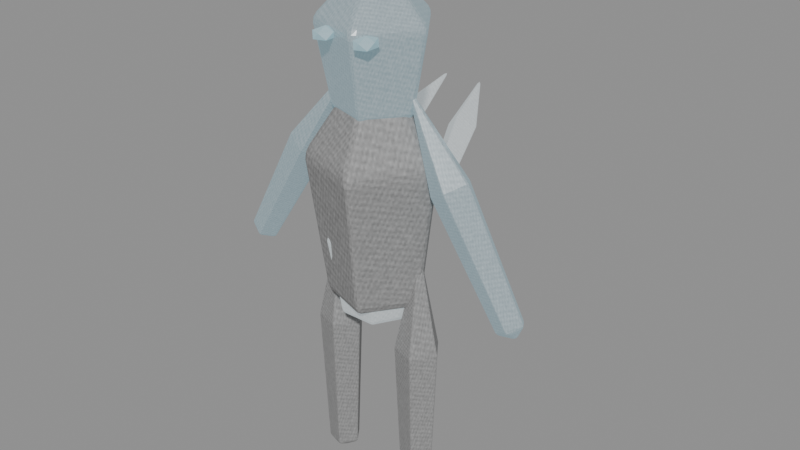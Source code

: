 # Source: deep-fracture-creature-Shardling-frost.blend  (saved by Blender 5.0.118; exported with 4.5.12 LTS)
import bpy
from mathutils import Matrix  # noqa: F401  (used for matrix-valued properties, if any)

bpy.ops.wm.read_factory_settings(use_empty=True)
scene = bpy.context.scene
scene.name = 'Scene'

# ---- images (referenced by path relative to the original .blend; pixels are not part of the script)
import os
ASSET_DIR = os.environ.get("B2B_ASSET_DIR", "")  # directory of the original .blend (textures are referenced by path, not embedded)
HERE = os.path.dirname(os.path.abspath(__file__))  # packed textures are extracted next to this script under _unpacked/

def load_image(name, relpath, width, height, colorspace="sRGB"):
    """Load a texture the original file referenced (path relative to the .blend, or extracted next to this script)."""
    p = next((c for c in (os.path.join(HERE, relpath), os.path.join(ASSET_DIR, relpath)) if relpath and os.path.exists(c)), "")
    if p:
        img = bpy.data.images.load(p, check_existing=True)
        img.name = name
    else:  # same state as the original file: an image datablock whose file is absent (Cycles renders it pink)
        img = bpy.data.images.new(name, width, height)
        img.source = "FILE"
        img.filepath = "//" + (relpath or name)
    img.colorspace_settings.name = colorspace
    return img
img_creature_crystal = load_image('creature-crystal', '_unpacked/a024851ca806c911.3cb11d8b.png', 256, 256, 'sRGB')
img_creature_carapace = load_image('creature-carapace', '_unpacked/47c10eca8ccae7da.a38ddbaa.png', 256, 256, 'sRGB')

# ---- materials (node trees are filled in below, after node groups)
mat_export_source_crystal = bpy.data.materials.new('export-source.crystal')
mat_export_source_crystal.use_backface_culling = True
mat_export_source_001_carapace = bpy.data.materials.new('export-source.001.carapace')
mat_export_source_001_carapace.use_backface_culling = True
mat_export_source_002_carapace = bpy.data.materials.new('export-source.002.carapace')
mat_export_source_002_carapace.use_backface_culling = True
mat_export_source_carapace = bpy.data.materials.new('export-source.carapace')
mat_export_source_carapace.use_backface_culling = True
mat_inset_elemental_eyes_crystal = bpy.data.materials.new('inset-elemental-eyes.crystal')

# ---- material node trees
mat_export_source_crystal.use_nodes = True; mat_export_source_crystal.node_tree.nodes.clear()
_N = mat_export_source_crystal.node_tree.nodes; _L = mat_export_source_crystal.node_tree.links
n0 = _N.new('ShaderNodeBsdfPrincipled'); n0.name = 'Principled BSDF'; n0.location = (-200, 100)
n0.inputs[1].default_value = 0.18
n0.inputs[2].default_value = 0.24
n0.inputs[27].default_value = (1.156, 1.324, 1.4, 1.0)
n0.inputs[28].default_value = 0.28
n1 = _N.new('ShaderNodeOutputMaterial'); n1.name = 'Material Output'; n1.location = (200, 100)
n2 = _N.new('ShaderNodeTexImage'); n2.name = 'Image Texture'; n2.location = (0, 0)
n2.image = img_creature_crystal
_L.new(n0.outputs[0], n1.inputs[0])
_L.new(n2.outputs[0], n0.inputs[0])
n1.is_active_output = True
mat_export_source_001_carapace.use_nodes = True; mat_export_source_001_carapace.node_tree.nodes.clear()
_N = mat_export_source_001_carapace.node_tree.nodes; _L = mat_export_source_001_carapace.node_tree.links
n0 = _N.new('ShaderNodeBsdfPrincipled'); n0.name = 'Principled BSDF'; n0.location = (-200, 100)
n0.inputs[1].default_value = 0.12
n0.inputs[2].default_value = 0.78
n0.inputs[27].default_value = (0.105, 0.205, 0.25, 1.0)
n1 = _N.new('ShaderNodeOutputMaterial'); n1.name = 'Material Output'; n1.location = (200, 100)
n2 = _N.new('ShaderNodeTexImage'); n2.name = 'Image Texture'; n2.location = (0, 0)
n2.image = img_creature_carapace
_L.new(n0.outputs[0], n1.inputs[0])
_L.new(n2.outputs[0], n0.inputs[0])
n1.is_active_output = True
mat_export_source_002_carapace.use_nodes = True; mat_export_source_002_carapace.node_tree.nodes.clear()
_N = mat_export_source_002_carapace.node_tree.nodes; _L = mat_export_source_002_carapace.node_tree.links
n0 = _N.new('ShaderNodeBsdfPrincipled'); n0.name = 'Principled BSDF'; n0.location = (-200, 100)
n0.inputs[1].default_value = 0.18
n0.inputs[2].default_value = 0.24
n0.inputs[27].default_value = (0.336, 0.656, 0.8, 1.0)
n0.inputs[28].default_value = 0.28
n1 = _N.new('ShaderNodeOutputMaterial'); n1.name = 'Material Output'; n1.location = (200, 100)
n2 = _N.new('ShaderNodeTexImage'); n2.name = 'Image Texture'; n2.location = (0, 0)
n2.image = img_creature_carapace
_L.new(n0.outputs[0], n1.inputs[0])
_L.new(n2.outputs[0], n0.inputs[0])
n1.is_active_output = True
mat_export_source_carapace.use_nodes = True; mat_export_source_carapace.node_tree.nodes.clear()
_N = mat_export_source_carapace.node_tree.nodes; _L = mat_export_source_carapace.node_tree.links
n0 = _N.new('ShaderNodeBsdfPrincipled'); n0.name = 'Principled BSDF'; n0.location = (-200, 100)
n0.inputs[1].default_value = 0.18
n0.inputs[2].default_value = 0.24
n0.inputs[27].default_value = (1.156, 1.324, 1.4, 1.0)
n0.inputs[28].default_value = 0.28
n1 = _N.new('ShaderNodeOutputMaterial'); n1.name = 'Material Output'; n1.location = (200, 100)
n2 = _N.new('ShaderNodeTexImage'); n2.name = 'Image Texture'; n2.location = (0, 0)
n2.image = img_creature_carapace
_L.new(n0.outputs[0], n1.inputs[0])
_L.new(n2.outputs[0], n0.inputs[0])
n1.is_active_output = True
mat_inset_elemental_eyes_crystal.use_nodes = True; mat_inset_elemental_eyes_crystal.node_tree.nodes.clear()
_N = mat_inset_elemental_eyes_crystal.node_tree.nodes; _L = mat_inset_elemental_eyes_crystal.node_tree.links
n0 = _N.new('ShaderNodeBsdfPrincipled'); n0.name = 'Principled BSDF'; n0.location = (-200, 100)
n0.inputs[27].default_value = (0.25, 0.65, 0.8, 1.0)
n0.inputs[28].default_value = 0.45
n1 = _N.new('ShaderNodeOutputMaterial'); n1.name = 'Material Output'; n1.location = (200, 100)
n2 = _N.new('ShaderNodeTexImage'); n2.name = 'Image Texture'; n2.location = (0, 0)
n2.image = img_creature_crystal
_L.new(n0.outputs[0], n1.inputs[0])
_L.new(n2.outputs[0], n0.inputs[0])
n1.is_active_output = True

# ---- meshes
me_locomotion_core = bpy.data.meshes.new('locomotion-core')
me_locomotion_core.from_pydata([(0.1368, 0.0, -0.2592), (0.0684, -0.1185, -0.2592), (-0.0684, -0.1185, -0.2592), (-0.1368, 1.196e-08, -0.2592), (-0.0684, 0.1185, -0.2592), (0.0684, 0.1185, -0.2592), (0.19, 0.0, 0.0528), (0.095, -0.1645, 0.0528), (-0.095, -0.1645, 0.0528), (-0.19, 1.661e-08, 0.0528), (-0.095, 0.1645, 0.0528), (0.095, 0.1645, 0.0528), (0.0, 0.0, 0.2832), (0.0, 0.0, -0.2832)], [], [(13, 0, 1), (0, 6, 1), (1, 6, 7), (6, 12, 7), (13, 1, 2), (1, 7, 2), (2, 7, 8), (7, 12, 8), (13, 2, 3), (2, 8, 3), (3, 8, 9), (8, 12, 9), (13, 3, 4), (3, 9, 4), (4, 9, 10), (9, 12, 10), (13, 4, 5), (4, 10, 5), (5, 10, 11), (10, 12, 11), (13, 5, 0), (5, 11, 0), (0, 11, 6), (11, 12, 6)])
_uv = me_locomotion_core.uv_layers.new(name='UVMap')
_uv.uv.foreach_set('vector', [0.1194, 0.6546, 0.00419, 0.7211, 0.00419, 0.5881, 0.5875, 0.4535, 0.6332, 0.2358, 0.7136, 0.4958, 0.7136, 0.4958, 0.6332, 0.2358, 0.8084, 0.2946, 0.6332, 0.2358, 0.8084, 0.00419, 0.8084, 0.2946, 0.1194, 0.6546, 0.00419, 0.5881, 0.1194, 0.5215, 0.3673, 0.5132, 0.2897, 0.2153, 0.4984, 0.4906, 0.4984, 0.4906, 0.2897, 0.2153, 0.4718, 0.1839, 0.2897, 0.2153, 0.3471, 0.00419, 0.4718, 0.1839, 0.1194, 0.6546, 0.1194, 0.5215, 0.2346, 0.5881, 0.4984, 0.4906, 0.4718, 0.1839, 0.5668, 0.4959, 0.5668, 0.4959, 0.4718, 0.1839, 0.5668, 0.1913, 0.5752, 0.6183, 0.8084, 0.5042, 0.6332, 0.7358, 0.1194, 0.6546, 0.2346, 0.5881, 0.2346, 0.7211, 0.5875, 0.9535, 0.6332, 0.7358, 0.7136, 0.9958, 0.7136, 0.9958, 0.6332, 0.7358, 0.8084, 0.7946, 0.6332, 0.7358, 0.8084, 0.5042, 0.8084, 0.7946, 0.1194, 0.6546, 0.2346, 0.7211, 0.1194, 0.7876, 0.08178, 0.5132, 0.00419, 0.2153, 0.2129, 0.4906, 0.2129, 0.4906, 0.00419, 0.2153, 0.1863, 0.1839, 0.00419, 0.2153, 0.06156, 0.00419, 0.1863, 0.1839, 0.1194, 0.6546, 0.1194, 0.7876, 0.00419, 0.7211, 0.2129, 0.4906, 0.1863, 0.1839, 0.2813, 0.4959, 0.2813, 0.4959, 0.1863, 0.1839, 0.2813, 0.1913, 0.5752, 0.1183, 0.8084, 0.00419, 0.6332, 0.2358])
me_locomotion_core.materials.append(mat_export_source_crystal)
me_locomotion_core.update()
me_torso = bpy.data.meshes.new('torso')
me_torso.from_pydata([(0.1558, 1.356e-08, -0.4428), (0.03167, -0.1807, -0.4428), (-0.1691, -0.1117, -0.4428), (-0.1691, 0.1117, -0.4428), (0.03167, 0.1807, -0.4428), (0.2256, 1.356e-08, 0.0902), (0.05325, -0.251, 0.0902), (-0.2256, -0.1551, 0.0902), (-0.2256, 0.1551, 0.0902), (0.05325, 0.251, 0.0902), (-0.02382, 1.356e-08, 0.4838), (-0.02382, 1.356e-08, -0.4838)], [], [(11, 0, 1), (0, 5, 1), (1, 5, 6), (5, 10, 6), (11, 1, 2), (1, 6, 2), (2, 6, 7), (6, 10, 7), (11, 2, 3), (2, 7, 3), (3, 7, 8), (7, 10, 8), (11, 3, 4), (3, 8, 4), (4, 8, 9), (8, 10, 9), (11, 4, 0), (4, 9, 0), (0, 9, 5), (9, 10, 5)])
_uv = me_torso.uv_layers.new(name='UVMap')
_uv.uv.foreach_set('vector', [0.1215, 0.6287, 0.08532, 0.5174, 0.2162, 0.5599, 0.03117, 0.5085, 0.004409, 0.2074, 0.1688, 0.5085, 0.1688, 0.5085, 0.004409, 0.2074, 0.1956, 0.2074, 0.004409, 0.2074, 0.1, 0.004409, 0.1956, 0.2074, 0.1215, 0.6287, 0.2162, 0.5599, 0.2162, 0.6976, 0.8312, 0.4993, 0.8044, 0.2614, 0.9688, 0.4993, 0.9688, 0.4993, 0.8044, 0.2614, 0.9956, 0.2614, 0.8044, 0.2614, 0.9, 0.004409, 0.9956, 0.2614, 0.1215, 0.6287, 0.2162, 0.6976, 0.08532, 0.7401, 0.4312, 0.5085, 0.4044, 0.2074, 0.5688, 0.5085, 0.5688, 0.5085, 0.4044, 0.2074, 0.5956, 0.2074, 0.4044, 0.2074, 0.5, 0.004409, 0.5956, 0.2074, 0.1215, 0.6287, 0.08532, 0.7401, 0.004409, 0.6287, 0.6312, 0.4993, 0.6044, 0.2614, 0.7688, 0.4993, 0.7688, 0.4993, 0.6044, 0.2614, 0.7956, 0.2614, 0.6044, 0.2614, 0.7, 0.004409, 0.7956, 0.2614, 0.1215, 0.6287, 0.004409, 0.6287, 0.08532, 0.5174, 0.2312, 0.5085, 0.2044, 0.2074, 0.3688, 0.5085, 0.3688, 0.5085, 0.2044, 0.2074, 0.3956, 0.2074, 0.2044, 0.2074, 0.3, 0.004409, 0.3956, 0.2074])
me_torso.materials.append(mat_export_source_001_carapace)
me_torso.update()
me_head = bpy.data.meshes.new('head')
me_head.from_pydata([(0.1311, 7.451e-09, -0.2538), (0.02667, -0.1438, -0.2538), (-0.1424, -0.08887, -0.2538), (-0.1424, 0.08887, -0.2538), (0.02667, 0.1438, -0.2538), (0.1899, 7.451e-09, 0.0517), (0.04484, -0.1997, 0.0517), (-0.1899, -0.1234, 0.0517), (-0.1899, 0.1234, 0.0517), (0.04484, 0.1997, 0.0517), (-0.02005, 7.451e-09, 0.2773), (-0.02005, 7.451e-09, -0.2773)], [], [(11, 0, 1), (0, 5, 1), (1, 5, 6), (5, 10, 6), (11, 1, 2), (1, 6, 2), (2, 6, 7), (6, 10, 7), (11, 2, 3), (2, 7, 3), (3, 7, 8), (7, 10, 8), (11, 3, 4), (3, 8, 4), (4, 8, 9), (8, 10, 9), (11, 4, 0), (4, 9, 0), (0, 9, 5), (9, 10, 5)])
_uv = me_head.uv_layers.new(name='UVMap')
_uv.uv.foreach_set('vector', [0.6546, 0.6493, 0.507, 0.6493, 0.609, 0.5089, 0.03873, 0.995, 0.004984, 0.7847, 0.2123, 0.995, 0.2123, 0.995, 0.004984, 0.7847, 0.246, 0.7847, 0.004984, 0.7847, 0.1255, 0.5089, 0.246, 0.7847, 0.6546, 0.6493, 0.609, 0.5089, 0.774, 0.5626, 0.03873, 0.499, 0.004984, 0.1971, 0.2123, 0.499, 0.2123, 0.499, 0.004984, 0.1971, 0.246, 0.1971, 0.004984, 0.1971, 0.1255, 0.004984, 0.246, 0.1971, 0.6546, 0.6493, 0.774, 0.5626, 0.774, 0.7361, 0.2897, 0.995, 0.256, 0.7847, 0.4633, 0.995, 0.4633, 0.995, 0.256, 0.7847, 0.497, 0.7847, 0.256, 0.7847, 0.3765, 0.5089, 0.497, 0.7847, 0.6546, 0.6493, 0.774, 0.7361, 0.609, 0.7897, 0.2897, 0.499, 0.256, 0.1971, 0.4633, 0.499, 0.4633, 0.499, 0.256, 0.1971, 0.497, 0.1971, 0.256, 0.1971, 0.3765, 0.004984, 0.497, 0.1971, 0.6546, 0.6493, 0.609, 0.7897, 0.507, 0.6493, 0.5407, 0.499, 0.507, 0.1971, 0.7143, 0.499, 0.7143, 0.499, 0.507, 0.1971, 0.748, 0.1971, 0.507, 0.1971, 0.6275, 0.004984, 0.748, 0.1971])
me_head.materials.append(mat_export_source_002_carapace)
me_head.update()
me_arm_l = bpy.data.meshes.new('arm-l')
me_arm_l.from_pydata([(-0.1561, 3.725e-09, -0.3796), (-0.1881, -0.05136, -0.3604), (-0.2399, -0.03174, -0.3293), (-0.2399, 0.03174, -0.3293), (-0.1881, 0.05136, -0.3604), (0.1163, 3.725e-09, 0.03303), (0.07186, -0.07133, 0.05972), (-1.477e-05, -0.04408, 0.1029), (-1.477e-05, 0.04408, 0.1029), (0.07186, 0.07133, 0.05972), (0.2399, 3.725e-09, 0.3844), (-0.222, 3.725e-09, -0.3844)], [], [(11, 0, 1), (0, 5, 1), (1, 5, 6), (5, 10, 6), (11, 1, 2), (1, 6, 2), (2, 6, 7), (6, 10, 7), (11, 2, 3), (2, 7, 3), (3, 7, 8), (7, 10, 8), (11, 3, 4), (3, 8, 4), (4, 8, 9), (8, 10, 9), (11, 4, 0), (4, 9, 0), (0, 9, 5), (9, 10, 5)])
_uv = me_arm_l.uv_layers.new(name='UVMap')
_uv.uv.foreach_set('vector', [0.3911, 0.6831, 0.3316, 0.6699, 0.3532, 0.6169, 0.018, 0.9962, 0.00375, 0.4269, 0.09128, 0.9962, 0.09128, 0.9962, 0.00375, 0.4269, 0.1055, 0.4269, 0.00375, 0.4269, 0.05464, 0.00375, 0.1055, 0.4269, 0.3911, 0.6831, 0.3532, 0.6169, 0.4265, 0.6155, 0.3532, 0.6169, 0.3316, 0.2282, 0.4265, 0.6155, 0.4265, 0.6155, 0.3316, 0.2282, 0.4334, 0.2263, 0.3316, 0.2282, 0.3782, 0.00375, 0.4334, 0.2263, 0.3911, 0.6831, 0.4265, 0.6155, 0.4501, 0.6677, 0.1273, 0.9962, 0.113, 0.4269, 0.2006, 0.9962, 0.2006, 0.9962, 0.113, 0.4269, 0.2148, 0.4269, 0.113, 0.4269, 0.1639, 0.00375, 0.2148, 0.4269, 0.4918, 0.6827, 0.4576, 0.6146, 0.5309, 0.6173, 0.4576, 0.6146, 0.4576, 0.2253, 0.5309, 0.6173, 0.5309, 0.6173, 0.4576, 0.2253, 0.5594, 0.229, 0.4576, 0.2253, 0.5167, 0.00375, 0.5594, 0.229, 0.4918, 0.6827, 0.5309, 0.6173, 0.5516, 0.6707, 0.2366, 0.9962, 0.2223, 0.4269, 0.3098, 0.9962, 0.3098, 0.9962, 0.2223, 0.4269, 0.3241, 0.4269, 0.2223, 0.4269, 0.2732, 0.00375, 0.3241, 0.4269])
me_arm_l.materials.append(mat_export_source_002_carapace)
me_arm_l.update()
me_arm_r = bpy.data.meshes.new('arm-r')
me_arm_r.from_pydata([(0.2443, 3.725e-09, -0.324), (0.2123, -0.05136, -0.3432), (0.1606, -0.03174, -0.3743), (0.1606, 0.03174, -0.3743), (0.2123, 0.05136, -0.3432), (0.007873, 3.725e-09, 0.1103), (-0.03655, -0.07133, 0.0836), (-0.1084, -0.04408, 0.04041), (-0.1084, 0.04408, 0.04041), (-0.03655, 0.07133, 0.0836), (-0.2443, 3.725e-09, 0.3844), (0.2176, 3.725e-09, -0.3844)], [], [(11, 0, 1), (0, 5, 1), (1, 5, 6), (5, 10, 6), (11, 1, 2), (1, 6, 2), (2, 6, 7), (6, 10, 7), (11, 2, 3), (2, 7, 3), (3, 7, 8), (7, 10, 8), (11, 3, 4), (3, 8, 4), (4, 8, 9), (8, 10, 9), (11, 4, 0), (4, 9, 0), (0, 9, 5), (9, 10, 5)])
_uv = me_arm_r.uv_layers.new(name='UVMap')
_uv.uv.foreach_set('vector', [0.3911, 0.6831, 0.3532, 0.6169, 0.4265, 0.6155, 0.3532, 0.6169, 0.3316, 0.2282, 0.4265, 0.6155, 0.4265, 0.6155, 0.3316, 0.2282, 0.4334, 0.2263, 0.3316, 0.2282, 0.3782, 0.00375, 0.4334, 0.2263, 0.3911, 0.6831, 0.4265, 0.6155, 0.4501, 0.6677, 0.018, 0.9962, 0.00375, 0.4269, 0.09128, 0.9962, 0.09128, 0.9962, 0.00375, 0.4269, 0.1055, 0.4269, 0.00375, 0.4269, 0.05464, 0.00375, 0.1055, 0.4269, 0.5252, 0.6827, 0.4654, 0.6707, 0.4861, 0.6173, 0.1273, 0.9962, 0.113, 0.4269, 0.2006, 0.9962, 0.2006, 0.9962, 0.113, 0.4269, 0.2148, 0.4269, 0.113, 0.4269, 0.1639, 0.00375, 0.2148, 0.4269, 0.5252, 0.6827, 0.4861, 0.6173, 0.5594, 0.6146, 0.4861, 0.6173, 0.4576, 0.229, 0.5594, 0.6146, 0.5594, 0.6146, 0.4576, 0.229, 0.5594, 0.2253, 0.4576, 0.229, 0.5003, 0.00375, 0.5594, 0.2253, 0.3911, 0.6831, 0.3316, 0.6699, 0.3532, 0.6169, 0.2366, 0.9962, 0.2223, 0.4269, 0.3098, 0.9962, 0.3098, 0.9962, 0.2223, 0.4269, 0.3241, 0.4269, 0.2223, 0.4269, 0.2732, 0.00375, 0.3241, 0.4269])
me_arm_r.materials.append(mat_export_source_002_carapace)
me_arm_r.update()
me_runner_l = bpy.data.meshes.new('runner-l')
me_runner_l.from_pydata([(0.05308, 0.0, -0.4644), (0.0108, -0.0582, -0.4644), (-0.05763, -0.03597, -0.4644), (-0.05763, 0.03597, -0.4644), (0.0108, 0.0582, -0.4644), (0.07688, 0.0, 0.0946), (0.01815, -0.08084, 0.0946), (-0.07688, -0.04996, 0.0946), (-0.07688, 0.04996, 0.0946), (0.01815, 0.08084, 0.0946), (-0.008117, 0.0, 0.5074), (-0.008117, 0.0, -0.5074)], [], [(11, 0, 1), (0, 5, 1), (1, 5, 6), (5, 10, 6), (11, 1, 2), (1, 6, 2), (2, 6, 7), (6, 10, 7), (11, 2, 3), (2, 7, 3), (3, 7, 8), (7, 10, 8), (11, 3, 4), (3, 8, 4), (4, 8, 9), (8, 10, 9), (11, 4, 0), (4, 9, 0), (0, 9, 5), (9, 10, 5)])
_uv = me_runner_l.uv_layers.new(name='UVMap')
_uv.uv.foreach_set('vector', [0.526, 0.6821, 0.4868, 0.6166, 0.5602, 0.6139, 0.4868, 0.6166, 0.4583, 0.2286, 0.5602, 0.6139, 0.5602, 0.6139, 0.4583, 0.2286, 0.5602, 0.2249, 0.4583, 0.2286, 0.5011, 0.003752, 0.5602, 0.2249, 0.3912, 0.6825, 0.3321, 0.6671, 0.3558, 0.6149, 0.2369, 0.9962, 0.2226, 0.4269, 0.3103, 0.9962, 0.3103, 0.9962, 0.2226, 0.4269, 0.3246, 0.4269, 0.2226, 0.4269, 0.2736, 0.003752, 0.3246, 0.4269, 0.3912, 0.6825, 0.3558, 0.6149, 0.4291, 0.6163, 0.3558, 0.6149, 0.3489, 0.2259, 0.4291, 0.6163, 0.4291, 0.6163, 0.3489, 0.2259, 0.4508, 0.2279, 0.3489, 0.2259, 0.4041, 0.003752, 0.4508, 0.2279, 0.3912, 0.6825, 0.4291, 0.6163, 0.4508, 0.6694, 0.01802, 0.9962, 0.003752, 0.4269, 0.09142, 0.9962, 0.09142, 0.9962, 0.003752, 0.4269, 0.1057, 0.4269, 0.003752, 0.4269, 0.05472, 0.003752, 0.1057, 0.4269, 0.526, 0.6821, 0.4661, 0.6701, 0.4868, 0.6166, 0.1275, 0.9962, 0.1132, 0.4269, 0.2009, 0.9962, 0.2009, 0.9962, 0.1132, 0.4269, 0.2151, 0.4269, 0.1132, 0.4269, 0.1642, 0.003752, 0.2151, 0.4269])
me_runner_l.materials.append(mat_export_source_001_carapace)
me_runner_l.update()
me_runner_r = bpy.data.meshes.new('runner-r')
me_runner_r.from_pydata([(0.05308, 0.0, -0.4644), (0.0108, -0.0582, -0.4644), (-0.05763, -0.03597, -0.4644), (-0.05763, 0.03597, -0.4644), (0.0108, 0.0582, -0.4644), (0.07688, 0.0, 0.0946), (0.01815, -0.08084, 0.0946), (-0.07688, -0.04996, 0.0946), (-0.07688, 0.04996, 0.0946), (0.01815, 0.08084, 0.0946), (-0.008117, 0.0, 0.5074), (-0.008117, 0.0, -0.5074)], [], [(11, 0, 1), (0, 5, 1), (1, 5, 6), (5, 10, 6), (11, 1, 2), (1, 6, 2), (2, 6, 7), (6, 10, 7), (11, 2, 3), (2, 7, 3), (3, 7, 8), (7, 10, 8), (11, 3, 4), (3, 8, 4), (4, 8, 9), (8, 10, 9), (11, 4, 0), (4, 9, 0), (0, 9, 5), (9, 10, 5)])
_uv = me_runner_r.uv_layers.new(name='UVMap')
_uv.uv.foreach_set('vector', [0.526, 0.6821, 0.4868, 0.6166, 0.5602, 0.6139, 0.4868, 0.6166, 0.4583, 0.2286, 0.5602, 0.6139, 0.5602, 0.6139, 0.4583, 0.2286, 0.5602, 0.2249, 0.4583, 0.2286, 0.5011, 0.003752, 0.5602, 0.2249, 0.3912, 0.6825, 0.3321, 0.6671, 0.3558, 0.6149, 0.2369, 0.9962, 0.2226, 0.4269, 0.3103, 0.9962, 0.3103, 0.9962, 0.2226, 0.4269, 0.3246, 0.4269, 0.2226, 0.4269, 0.2736, 0.003752, 0.3246, 0.4269, 0.3912, 0.6825, 0.3558, 0.6149, 0.4291, 0.6163, 0.3558, 0.6149, 0.3489, 0.2259, 0.4291, 0.6163, 0.4291, 0.6163, 0.3489, 0.2259, 0.4508, 0.2279, 0.3489, 0.2259, 0.4041, 0.003753, 0.4508, 0.2279, 0.3912, 0.6825, 0.4291, 0.6163, 0.4508, 0.6694, 0.01802, 0.9962, 0.003752, 0.4269, 0.09142, 0.9962, 0.09142, 0.9962, 0.003752, 0.4269, 0.1057, 0.4269, 0.003752, 0.4269, 0.05472, 0.003752, 0.1057, 0.4269, 0.526, 0.6821, 0.4661, 0.6701, 0.4868, 0.6166, 0.1275, 0.9962, 0.1132, 0.4269, 0.2009, 0.9962, 0.2009, 0.9962, 0.1132, 0.4269, 0.2151, 0.4269, 0.1132, 0.4269, 0.1642, 0.003752, 0.2151, 0.4269])
me_runner_r.materials.append(mat_export_source_001_carapace)
me_runner_r.update()
me_back_spine_left = bpy.data.meshes.new('back-spine-left')
me_back_spine_left.from_pydata([(0.002147, -0.1873, -0.1285), (-0.03659, -0.2039, -0.09163), (-0.07532, -0.174, -0.1188), (-0.03659, -0.1573, -0.1557), (0.07532, 0.03131, 0.03031), (0.02152, 0.008233, 0.08153), (-0.03227, 0.04981, 0.04375), (0.02152, 0.07289, -0.007463), (0.06444, 0.2039, 0.1557), (-0.04106, -0.1976, -0.136)], [], [(9, 0, 1), (0, 4, 1), (1, 4, 5), (4, 8, 5), (9, 1, 2), (1, 5, 2), (2, 5, 6), (5, 8, 6), (9, 2, 3), (2, 6, 3), (3, 6, 7), (6, 8, 7), (9, 3, 0), (3, 7, 0), (0, 7, 4), (7, 8, 4)])
_uv = me_back_spine_left.uv_layers.new(name='UVMap')
_uv.uv.foreach_set('vector', [0.5588, 0.6091, 0.5039, 0.5399, 0.6136, 0.5399, 0.5039, 0.5399, 0.4826, 0.1895, 0.6136, 0.5399, 0.6136, 0.5399, 0.4826, 0.1895, 0.635, 0.1895, 0.4826, 0.1895, 0.5588, 0.003648, 0.635, 0.1895, 0.5588, 0.6091, 0.6136, 0.5399, 0.6137, 0.6269, 0.3442, 0.957, 0.3229, 0.4105, 0.454, 0.957, 0.454, 0.957, 0.3229, 0.4105, 0.4753, 0.4105, 0.3229, 0.4105, 0.3991, 0.003648, 0.4753, 0.4105, 0.1027, 0.9964, 0.04629, 0.9584, 0.1559, 0.9541, 0.04629, 0.9584, 0.003648, 0.4132, 0.1559, 0.9541, 0.1559, 0.9541, 0.003648, 0.4132, 0.1559, 0.4072, 0.003648, 0.4132, 0.06391, 0.003648, 0.1559, 0.4072, 0.5588, 0.6091, 0.5039, 0.6269, 0.5039, 0.5399, 0.1846, 0.957, 0.1632, 0.4105, 0.2943, 0.957, 0.2943, 0.957, 0.1632, 0.4105, 0.3156, 0.4105, 0.1632, 0.4105, 0.2394, 0.003648, 0.3156, 0.4105])
me_back_spine_left.materials.append(mat_export_source_carapace)
me_back_spine_left.update()
me_back_spine_right = bpy.data.meshes.new('back-spine-right')
me_back_spine_right.from_pydata([(0.07532, -0.174, -0.1188), (0.03659, -0.2039, -0.09163), (-0.002147, -0.1873, -0.1285), (0.03659, -0.1573, -0.1557), (0.03227, 0.04981, 0.04375), (-0.02152, 0.008233, 0.08153), (-0.07532, 0.03131, 0.03031), (-0.02152, 0.07289, -0.007463), (-0.06444, 0.2039, 0.1557), (0.04106, -0.1976, -0.136)], [], [(9, 0, 1), (0, 4, 1), (1, 4, 5), (4, 8, 5), (9, 1, 2), (1, 5, 2), (2, 5, 6), (5, 8, 6), (9, 2, 3), (2, 6, 3), (3, 6, 7), (6, 8, 7), (9, 3, 0), (3, 7, 0), (0, 7, 4), (7, 8, 4)])
_uv = me_back_spine_right.uv_layers.new(name='UVMap')
_uv.uv.foreach_set('vector', [0.5588, 0.6091, 0.5039, 0.5399, 0.6137, 0.5399, 0.5039, 0.5399, 0.4826, 0.1895, 0.6137, 0.5399, 0.6137, 0.5399, 0.4826, 0.1895, 0.635, 0.1895, 0.4826, 0.1895, 0.5588, 0.003648, 0.635, 0.1895, 0.5588, 0.6091, 0.6137, 0.5399, 0.6137, 0.6269, 0.1846, 0.957, 0.1632, 0.4105, 0.2943, 0.957, 0.2943, 0.957, 0.1632, 0.4105, 0.3156, 0.4105, 0.1632, 0.4105, 0.2394, 0.003648, 0.3156, 0.4105, 0.1027, 0.9964, 0.04628, 0.9584, 0.1559, 0.9541, 0.04628, 0.9584, 0.003648, 0.4132, 0.1559, 0.9541, 0.1559, 0.9541, 0.003648, 0.4132, 0.1559, 0.4072, 0.003648, 0.4132, 0.06391, 0.003648, 0.1559, 0.4072, 0.5588, 0.6091, 0.5039, 0.6269, 0.5039, 0.5399, 0.3442, 0.957, 0.3229, 0.4105, 0.454, 0.957, 0.454, 0.957, 0.3229, 0.4105, 0.4753, 0.4105, 0.3229, 0.4105, 0.3991, 0.003648, 0.4753, 0.4105])
me_back_spine_right.materials.append(mat_export_source_carapace)
me_back_spine_right.update()
me_icosphere = bpy.data.meshes.new('Icosphere')
me_icosphere.from_pydata([(0.0, 0.0, -0.02496), (0.02886, -0.0273, -0.01116), (-0.01102, -0.04417, -0.01116), (-0.03568, 0.0, -0.01116), (-0.01102, 0.04417, -0.01116), (0.02886, 0.0273, -0.01116), (0.01102, -0.04417, 0.01116), (-0.02886, -0.0273, 0.01116), (-0.02886, 0.0273, 0.01116), (0.01102, 0.04417, 0.01116), (0.03568, 0.0, 0.01116), (0.0, 0.0, 0.02496)], [], [(0, 1, 2), (1, 0, 5), (0, 2, 3), (0, 3, 4), (0, 4, 5), (1, 5, 10), (2, 1, 6), (3, 2, 7), (4, 3, 8), (5, 4, 9), (1, 10, 6), (2, 6, 7), (3, 7, 8), (4, 8, 9), (5, 9, 10), (6, 10, 11), (7, 6, 11), (8, 7, 11), (9, 8, 11), (10, 9, 11)])
_uv = me_icosphere.uv_layers.new(name='UVMap')
_uv.uv.foreach_set('vector', [0.6299, 0.2257, 0.5463, 0.002843, 0.7867, 0.02312, 0.5463, 0.002843, 0.6299, 0.2257, 0.3976, 0.2777, 0.6299, 0.2257, 0.7867, 0.02312, 0.7867, 0.3105, 0.6299, 0.2257, 0.7867, 0.3105, 0.5463, 0.4678, 0.6299, 0.2257, 0.5463, 0.4678, 0.3976, 0.2777, 0.002843, 0.8127, 0.002843, 0.5358, 0.1086, 0.6365, 0.08342, 0.9972, 0.002843, 0.8127, 0.1584, 0.9216, 0.2139, 0.8342, 0.1641, 0.549, 0.3196, 0.6579, 0.1641, 0.9972, 0.2139, 0.8342, 0.3196, 0.9349, 0.3976, 0.2777, 0.5463, 0.4678, 0.4109, 0.3946, 0.002843, 0.8127, 0.1086, 0.6365, 0.1584, 0.9216, 0.1641, 0.549, 0.2391, 0.4735, 0.3196, 0.6579, 0.2139, 0.8342, 0.3196, 0.6579, 0.3196, 0.9349, 0.3787, 0.07603, 0.3919, 0.193, 0.2433, 0.002843, 0.002843, 0.5358, 0.1584, 0.4735, 0.1086, 0.6365, 0.002843, 0.4475, 0.002843, 0.1602, 0.1597, 0.245, 0.2433, 0.4678, 0.002843, 0.4475, 0.1597, 0.245, 0.3919, 0.193, 0.2433, 0.4678, 0.1597, 0.245, 0.2433, 0.002843, 0.3919, 0.193, 0.1597, 0.245, 0.002843, 0.1602, 0.2433, 0.002843, 0.1597, 0.245])
me_icosphere.materials.append(mat_inset_elemental_eyes_crystal)
me_icosphere.update()
me_icosphere_001 = bpy.data.meshes.new('Icosphere.001')
me_icosphere_001.from_pydata([(0.0, 0.0, -0.02496), (0.02886, -0.0273, -0.01116), (-0.01102, -0.04417, -0.01116), (-0.03568, 0.0, -0.01116), (-0.01102, 0.04417, -0.01116), (0.02886, 0.0273, -0.01116), (0.01102, -0.04417, 0.01116), (-0.02886, -0.0273, 0.01116), (-0.02886, 0.0273, 0.01116), (0.01102, 0.04417, 0.01116), (0.03568, 0.0, 0.01116), (0.0, 0.0, 0.02496)], [], [(0, 1, 2), (1, 0, 5), (0, 2, 3), (0, 3, 4), (0, 4, 5), (1, 5, 10), (2, 1, 6), (3, 2, 7), (4, 3, 8), (5, 4, 9), (1, 10, 6), (2, 6, 7), (3, 7, 8), (4, 8, 9), (5, 9, 10), (6, 10, 11), (7, 6, 11), (8, 7, 11), (9, 8, 11), (10, 9, 11)])
_uv = me_icosphere_001.uv_layers.new(name='UVMap')
_uv.uv.foreach_set('vector', [0.6299, 0.2257, 0.5463, 0.002843, 0.7867, 0.02312, 0.5463, 0.002843, 0.6299, 0.2257, 0.3976, 0.2777, 0.6299, 0.2257, 0.7867, 0.02312, 0.7867, 0.3105, 0.6299, 0.2257, 0.7867, 0.3105, 0.5463, 0.4678, 0.6299, 0.2257, 0.5463, 0.4678, 0.3976, 0.2777, 0.002843, 0.8127, 0.002843, 0.5358, 0.1086, 0.6365, 0.08342, 0.9972, 0.002843, 0.8127, 0.1584, 0.9216, 0.2139, 0.8342, 0.1641, 0.549, 0.3196, 0.6579, 0.1641, 0.9972, 0.2139, 0.8342, 0.3196, 0.9349, 0.3976, 0.2777, 0.5463, 0.4678, 0.4109, 0.3946, 0.002843, 0.8127, 0.1086, 0.6365, 0.1584, 0.9216, 0.1641, 0.549, 0.2391, 0.4735, 0.3196, 0.6579, 0.2139, 0.8342, 0.3196, 0.6579, 0.3196, 0.9349, 0.3787, 0.07603, 0.3919, 0.193, 0.2433, 0.002843, 0.002843, 0.5358, 0.1584, 0.4735, 0.1086, 0.6365, 0.002843, 0.4475, 0.002843, 0.1602, 0.1597, 0.245, 0.2433, 0.4678, 0.002843, 0.4475, 0.1597, 0.245, 0.3919, 0.193, 0.2433, 0.4678, 0.1597, 0.245, 0.2433, 0.002843, 0.3919, 0.193, 0.1597, 0.245, 0.002843, 0.1602, 0.2433, 0.002843, 0.1597, 0.245])
me_icosphere_001.materials.append(mat_inset_elemental_eyes_crystal)
me_icosphere_001.update()

# ---- objects
ob_locomotion_core = bpy.data.objects.new('locomotion-core', me_locomotion_core)
ob_torso = bpy.data.objects.new('torso', me_torso)
ob_head = bpy.data.objects.new('head', me_head)
ob_arm_l = bpy.data.objects.new('arm-l', me_arm_l)
ob_arm_r = bpy.data.objects.new('arm-r', me_arm_r)
ob_runner_l = bpy.data.objects.new('runner-l', me_runner_l)
ob_runner_r = bpy.data.objects.new('runner-r', me_runner_r)
ob_back_spine_left = bpy.data.objects.new('back-spine-left', me_back_spine_left)
ob_back_spine_right = bpy.data.objects.new('back-spine-right', me_back_spine_right)
ob_inset_eye__1 = bpy.data.objects.new('inset-eye--1', me_icosphere)
ob_inset_eye_1 = bpy.data.objects.new('inset-eye-1', me_icosphere_001)

# ---- transforms, parenting, visibility, modifiers, constraints
ob_locomotion_core.location = (0.0, 0.0, 0.9232)
_m = ob_locomotion_core.modifiers.new('Crafted edge chamfer', 'BEVEL')
_m.width = 0.01481
_m.width_pct = 0.01481
_m.segments = 2
_m.angle_limit = 0.4538
ob_torso.location = (0.02769, -1.49e-08, 1.174)
_m = ob_torso.modifiers.new('Crafted edge chamfer', 'BEVEL')
_m.width = 0.02361
_m.width_pct = 0.02361
_m.segments = 2
_m.angle_limit = 0.4538
ob_head.location = (0.02005, -7.451e-09, 1.672)
_m = ob_head.modifiers.new('Crafted edge chamfer', 'BEVEL')
_m.width = 0.0171
_m.width_pct = 0.0171
_m.segments = 2
_m.angle_limit = 0.4538
ob_arm_l.location = (-0.3637, -3.725e-09, 1.149)
_m = ob_arm_l.modifiers.new('Crafted edge chamfer', 'BEVEL')
_m.width = 0.00642
_m.width_pct = 0.00642
_m.segments = 2
_m.angle_limit = 0.4538
ob_arm_r.location = (0.3681, -3.725e-09, 1.149)
_m = ob_arm_r.modifiers.new('Crafted edge chamfer', 'BEVEL')
_m.width = 0.00642
_m.width_pct = 0.00642
_m.segments = 2
_m.angle_limit = 0.4538
ob_runner_l.location = (-0.1719, 0.0, 0.4674)
_m = ob_runner_l.modifiers.new('Crafted edge chamfer', 'BEVEL')
_m.width = 0.006919
_m.width_pct = 0.006919
_m.segments = 2
_m.angle_limit = 0.4538
ob_runner_r.location = (0.1881, 0.0, 0.4674)
_m = ob_runner_r.modifiers.new('Crafted edge chamfer', 'BEVEL')
_m.width = 0.006919
_m.width_pct = 0.006919
_m.segments = 2
_m.angle_limit = 0.4538
ob_back_spine_left.location = (-0.1336, 0.2775, 1.252)
_m = ob_back_spine_left.modifiers.new('Crafted edge chamfer', 'BEVEL')
_m.width = 0.006779
_m.width_pct = 0.006779
_m.segments = 2
_m.angle_limit = 0.4538
ob_back_spine_right.location = (0.1336, 0.2775, 1.252)
_m = ob_back_spine_right.modifiers.new('Crafted edge chamfer', 'BEVEL')
_m.width = 0.006779
_m.width_pct = 0.006779
_m.segments = 2
_m.angle_limit = 0.4538
ob_inset_eye__1.location = (-0.06352, -0.1678, 1.7)
ob_inset_eye_1.location = (0.1036, -0.1678, 1.7)

# ---- collection membership
scene.collection.objects.link(ob_locomotion_core)
scene.collection.objects.link(ob_torso)
scene.collection.objects.link(ob_head)
scene.collection.objects.link(ob_arm_l)
scene.collection.objects.link(ob_arm_r)
scene.collection.objects.link(ob_runner_l)
scene.collection.objects.link(ob_runner_r)
scene.collection.objects.link(ob_back_spine_left)
scene.collection.objects.link(ob_back_spine_right)
scene.collection.objects.link(ob_inset_eye__1)
scene.collection.objects.link(ob_inset_eye_1)

# ---- scene / render settings (as saved in the file)
scene.frame_start = 1; scene.frame_end = 250; scene.frame_set(1)
scene.render.engine = 'BLENDER_EEVEE_NEXT'
scene.render.bake_bias = 0.0
scene.render.bake_samples = 0
scene.cycles.sampling_pattern = 'TABULATED_SOBOL'
scene.eevee.use_volume_custom_range = False
bpy.context.view_layer.update()

# ---- added for rendering (the .blend has no active camera and no usable light): camera, sun + grey world if the file has none
cam_auto = bpy.data.cameras.new('AutoCamera')
cam_auto.lens = 50.0
cam_auto.sensor_width = 36.0
cam_auto.clip_end = 1000.0
ob_auto_camera = bpy.data.objects.new('AutoCamera', cam_auto)
scene.collection.objects.link(ob_auto_camera)
ob_auto_camera.location = (2.23678, -2.56829, 2.73413)
ob_auto_camera.rotation_euler = (1.09748, -7.21219e-08, 0.694738)
scene.camera = ob_auto_camera
light_auto_sun = bpy.data.lights.new('AutoSun', 'SUN')
light_auto_sun.energy = 3.0
light_auto_sun.angle = 0.0523599
ob_auto_sun = bpy.data.objects.new('AutoSun', light_auto_sun)
scene.collection.objects.link(ob_auto_sun)
ob_auto_sun.rotation_euler = (0.872665, 0.174533, 0.523599)
if scene.world is None:
    world_auto = bpy.data.worlds.new('AutoWorld')
    world_auto.color = (0.3, 0.3, 0.3)
    scene.world = world_auto
bpy.context.view_layer.update()
